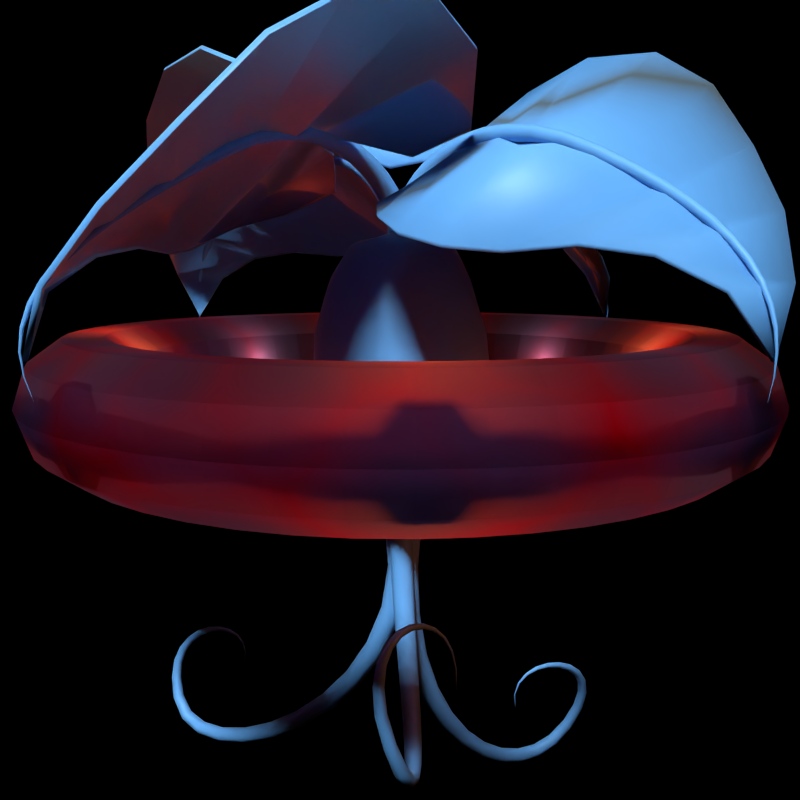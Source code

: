 # Source: xeno-coordination-facility.blend  (saved by Blender 2.75.0; exported with 4.5.12 LTS)
import bpy
from mathutils import Matrix  # noqa: F401  (used for matrix-valued properties, if any)

bpy.ops.wm.read_factory_settings(use_empty=True)
scene = bpy.context.scene
scene.name = 'Scene'

# ---- collections
col_collection_1 = bpy.data.collections.new('Collection 1'); scene.collection.children.link(col_collection_1)
col_collection_2 = bpy.data.collections.new('Collection 2'); scene.collection.children.link(col_collection_2)
col_collection_2.hide_render = True
col_collection_2.hide_viewport = True

# ---- materials (node trees are filled in below, after node groups)
mat_dyson = bpy.data.materials.new('dyson')
mat_dyson.alpha_threshold = 0.0
mat_dyson.roughness = 0.5
mat_material_002 = bpy.data.materials.new('Material.002')
mat_material_002.alpha_threshold = 0.0
mat_material_002.roughness = 0.5
mat_hull = bpy.data.materials.new('hull')
mat_hull.alpha_threshold = 0.0
mat_hull.pass_index = 1
mat_hull.roughness = 0.5

# ---- material node trees
mat_dyson.use_nodes = True; mat_dyson.node_tree.nodes.clear()
_N = mat_dyson.node_tree.nodes; _L = mat_dyson.node_tree.links
n0 = _N.new('ShaderNodeOutputMaterial'); n0.name = 'Material Output'; n0.location = (300, 300)
n1 = _N.new('ShaderNodeBsdfDiffuse'); n1.name = 'Diffuse BSDF'; n1.location = (-89, 295)
n1.inputs[0].default_value = (0.176, 0.4149, 0.8, 1.0)
n2 = _N.new('ShaderNodeMixShader'); n2.name = 'Mix Shader'; n2.location = (106, 303)
n3 = _N.new('ShaderNodeBsdfAnisotropic'); n3.name = 'Glossy BSDF'; n3.location = (-96, 159)
n3.distribution = 'GGX'
n3.inputs[1].default_value = 0.4472
n4 = _N.new('ShaderNodeFresnel'); n4.name = 'Fresnel'; n4.location = (-104, 418)
n4.inputs[0].default_value = 1.45
_L.new(n1.outputs[0], n2.inputs[1])
_L.new(n2.outputs[0], n0.inputs[0])
_L.new(n3.outputs[0], n2.inputs[2])
_L.new(n4.outputs[0], n2.inputs[0])
n0.is_active_output = True
mat_material_002.use_nodes = True; mat_material_002.node_tree.nodes.clear()
_N = mat_material_002.node_tree.nodes; _L = mat_material_002.node_tree.links
n0 = _N.new('ShaderNodeOutputMaterial'); n0.name = 'Material Output'; n0.location = (448, 298)
n1 = _N.new('ShaderNodeBsdfTranslucent'); n1.name = 'Translucent BSDF'; n1.location = (63, 236)
n2 = _N.new('ShaderNodeEmission'); n2.name = 'Emission'; n2.location = (114, 370)
n2.inputs[1].default_value = 0.5
n3 = _N.new('ShaderNodeNewGeometry'); n3.name = 'Geometry'; n3.location = (-468, 323)
n4 = _N.new('ShaderNodeValToRGB'); n4.name = 'ColorRamp'; n4.location = (-237, 342)
while len(n4.color_ramp.elements) > 1: n4.color_ramp.elements.remove(n4.color_ramp.elements[-1])
n4.color_ramp.elements[0].position = 0.45; n4.color_ramp.elements[0].color = (0.0, 0.0, 0.0, 1.0)
_e = n4.color_ramp.elements.new(0.55); _e.color = (1.0, 1.0, 1.0, 1.0)
n5 = _N.new('ShaderNodeMixShader'); n5.name = 'Mix Shader'; n5.location = (244, 222)
n6 = _N.new('ShaderNodeRGB'); n6.name = 'RGB'; n6.location = (-232, 116)
n6.outputs[0].default_value = (0.1522, 0.1195, 0.2205, 1.0)
n7 = _N.new('ShaderNodeTexCoord'); n7.name = 'Texture Coordinate'; n7.location = (-901, 233)
n8 = _N.new('ShaderNodeRGB'); n8.name = 'RGB.001'; n8.location = (-406, 114)
n8.outputs[0].default_value = (0.8, 0.15, 0.1913, 1.0)
n9 = _N.new('ShaderNodeRGB'); n9.name = 'RGB.002'; n9.location = (-677, 59)
n9.outputs[0].default_value = (0.5071, 0.0, 0.02002, 1.0)
n10 = _N.new('ShaderNodeMix'); n10.name = 'Mix'; n10.location = (-481, 213)
n10.data_type = 'RGBA'
n11 = _N.new('ShaderNodeTexVoronoi'); n11.name = 'Voronoi Texture'; n11.location = (-686, 218)
n11.inputs[2].default_value = 3.5
n12 = _N.new('ShaderNodeBsdfTranslucent'); n12.name = 'Translucent BSDF.001'; n12.location = (61, 134)
n13 = _N.new('ShaderNodeMath'); n13.name = 'Math'; n13.location = (0, 0)
n13.operation = 'MULTIPLY'
_L.new(n3.outputs[7], n4.inputs[0])
_L.new(n4.outputs[0], n5.inputs[0])
_L.new(n1.outputs[0], n5.inputs[1])
_L.new(n7.outputs[3], n11.inputs[0])
_L.new(n10.outputs[2], n2.inputs[0])
_L.new(n9.outputs[0], n10.inputs[7])
_L.new(n5.outputs[0], n0.inputs[0])
_L.new(n6.outputs[0], n10.inputs[6])
_L.new(n8.outputs[0], n1.inputs[0])
_L.new(n12.outputs[0], n5.inputs[2])
_L.new(n10.outputs[2], n12.inputs[0])
_L.new(n13.outputs[0], n10.inputs[0])
_L.new(n11.outputs[0], n13.inputs[0])
_L.new(n11.outputs[0], n13.inputs[1])
n0.is_active_output = True
mat_hull.use_nodes = True; mat_hull.node_tree.nodes.clear()
_N = mat_hull.node_tree.nodes; _L = mat_hull.node_tree.links
n0 = _N.new('ShaderNodeBsdfDiffuse'); n0.name = 'Diffuse BSDF'; n0.location = (10, 300)
n0.inputs[0].default_value = (0.6038, 0.6038, 0.6038, 1.0)
n1 = _N.new('ShaderNodeOutputMaterial'); n1.name = 'Material Output'; n1.location = (389, 286)
_L.new(n0.outputs[0], n1.inputs[0])
n1.is_active_output = True

# ---- world
world_world = bpy.data.worlds.new('World'); scene.world = world_world
world_world.color = (0.0, 0.0, 0.0)
world_world.use_sun_shadow = False
world_world.sun_shadow_jitter_overblur = 0.0
world_world.cycles.sampling_method = 'MANUAL'
world_world.cycles.sample_map_resolution = 256

# ---- cameras
cam_camera = bpy.data.cameras.new('Camera')
cam_camera.clip_end = 100.0
cam_camera.lens = 35.0
cam_camera.sensor_width = 32.0
cam_camera.sensor_height = 18.0
cam_camera.ortho_scale = 7.314
cam_camera.dof.focus_distance = 0.0

# ---- lights
light_point_006 = bpy.data.lights.new('Point.006', 'POINT')
light_point_006.color = (1.0, 0.1956, 0.03957)
light_point_006.transmission_factor = 0.0
light_point_006.shadow_buffer_clip_start = 0.5
light_point_006.shadow_soft_size = 0.2
light_point_006.shadow_maximum_resolution = 0.006
light_point_006.use_absolute_resolution = True
light_point_006.cycles.use_multiple_importance_sampling = False
light_point_005 = bpy.data.lights.new('Point.005', 'POINT')
light_point_005.transmission_factor = 0.0
light_point_005.energy = 1.0
light_point_005.shadow_buffer_clip_start = 0.5
light_point_005.shadow_soft_size = 0.025
light_point_005.shadow_maximum_resolution = 0.006
light_point_005.use_absolute_resolution = True
light_point_005.cycles.use_multiple_importance_sampling = False
light_point_004 = bpy.data.lights.new('Point.004', 'POINT')
light_point_004.transmission_factor = 0.0
light_point_004.energy = 1.0
light_point_004.shadow_buffer_clip_start = 0.5
light_point_004.shadow_soft_size = 0.025
light_point_004.shadow_maximum_resolution = 0.006
light_point_004.use_absolute_resolution = True
light_point_004.cycles.use_multiple_importance_sampling = False
light_point_003 = bpy.data.lights.new('Point.003', 'POINT')
light_point_003.transmission_factor = 0.0
light_point_003.energy = 1.0
light_point_003.shadow_buffer_clip_start = 0.5
light_point_003.shadow_soft_size = 0.025
light_point_003.shadow_maximum_resolution = 0.006
light_point_003.use_absolute_resolution = True
light_point_003.cycles.use_multiple_importance_sampling = False
light_point_002 = bpy.data.lights.new('Point.002', 'POINT')
light_point_002.transmission_factor = 0.0
light_point_002.energy = 1.0
light_point_002.shadow_buffer_clip_start = 0.5
light_point_002.shadow_soft_size = 0.025
light_point_002.shadow_maximum_resolution = 0.006
light_point_002.use_absolute_resolution = True
light_point_002.cycles.use_multiple_importance_sampling = False
light_point = bpy.data.lights.new('Point', 'POINT')
light_point.transmission_factor = 0.0
light_point.energy = 1.0
light_point.shadow_buffer_clip_start = 0.5
light_point.shadow_soft_size = 0.025
light_point.shadow_maximum_resolution = 0.006
light_point.use_absolute_resolution = True
light_point.cycles.use_multiple_importance_sampling = False
light_point_001 = bpy.data.lights.new('Point.001', 'POINT')
light_point_001.color = (1.0, 0.1956, 0.03957)
light_point_001.transmission_factor = 0.0
light_point_001.shadow_buffer_clip_start = 0.5
light_point_001.shadow_soft_size = 0.2
light_point_001.shadow_maximum_resolution = 0.006
light_point_001.use_absolute_resolution = True
light_point_001.cycles.use_multiple_importance_sampling = False
light_lamp = bpy.data.lights.new('Lamp', 'SUN')
light_lamp.color = (0.6359, 0.8864, 1.0)
light_lamp.transmission_factor = 0.0
light_lamp.cutoff_distance = 30.0
light_lamp.angle = 0.1993
light_lamp.energy = 5.0
light_lamp.shadow_buffer_clip_start = 1.001
light_lamp.shadow_soft_size = 0.1
light_lamp.shadow_cascade_max_distance = 1000.0
light_lamp.cycles.use_multiple_importance_sampling = False

# ---- meshes
me_plane_003 = bpy.data.meshes.new('Plane.003')
me_plane_003.from_pydata([(-1.0, -1.0, 0.0), (1.0, 0.0, 0.0), (-1.0, 1.0, 0.0), (-1.547, -0.6292, 0.0), (-1.547, 0.6292, 0.0), (-1.275, -0.912, 0.0), (-1.275, 0.912, 0.0), (-0.3333, -0.8007, 0.0), (0.3333, -0.3591, 0.0), (0.3333, 0.3591, 0.0), (-0.3333, 0.8007, 0.0), (-1.0, 0.0, 0.0), (-1.275, 0.07027, 0.0), (-1.275, -0.07027, 0.0), (-1.547, 0.2642, 0.0), (-1.547, -0.2642, 0.0), (-0.6667, 0.9478, 0.0), (-0.6667, -0.9478, 0.0), (0.0, -0.567, 0.0), (0.0, 0.567, 0.0), (0.6667, -0.1667, 0.0), (0.6667, 0.1667, 0.0)], [], [(12, 6, 4, 14), (20, 1, 21), (11, 2, 6, 12), (17, 7, 10, 16), (18, 8, 9, 19), (0, 11, 13, 5), (5, 13, 15, 3), (7, 18, 19, 10), (0, 17, 16, 2, 11), (8, 20, 21, 9)])
me_plane_003.polygons.foreach_set('use_smooth', [True] * 10)
me_plane_003.materials.append(mat_dyson)
me_plane_003.use_remesh_preserve_volume = False
me_plane_003.use_remesh_preserve_attributes = False
me_plane_003.use_mirror_vertex_groups = False
me_plane_003.update()
me_plane_002 = bpy.data.meshes.new('Plane.002')
me_plane_002.from_pydata([(-1.0, -1.0, 0.0), (1.0, 0.0, 0.0), (-1.0, 1.0, 0.0), (-1.547, -0.6292, 0.0), (-1.547, 0.6292, 0.0), (-1.275, -0.912, 0.0), (-1.275, 0.912, 0.0), (-0.3333, -0.8007, 0.0), (0.3333, -0.3591, 0.0), (0.3333, 0.3591, 0.0), (-0.3333, 0.8007, 0.0), (-1.0, 0.0, 0.0), (-1.275, 0.07027, 0.0), (-1.275, -0.07027, 0.0), (-1.547, 0.2642, 0.0), (-1.547, -0.2642, 0.0), (-0.6667, 0.9478, 0.0), (-0.6667, -0.9478, 0.0), (0.0, -0.567, 0.0), (0.0, 0.567, 0.0), (0.6667, -0.1667, 0.0), (0.6667, 0.1667, 0.0)], [], [(12, 6, 4, 14), (20, 1, 21), (11, 2, 6, 12), (17, 7, 10, 16), (18, 8, 9, 19), (0, 11, 13, 5), (5, 13, 15, 3), (7, 18, 19, 10), (0, 17, 16, 2, 11), (8, 20, 21, 9)])
me_plane_002.polygons.foreach_set('use_smooth', [True] * 10)
me_plane_002.materials.append(mat_dyson)
me_plane_002.use_remesh_preserve_volume = False
me_plane_002.use_remesh_preserve_attributes = False
me_plane_002.use_mirror_vertex_groups = False
me_plane_002.update()
me_plane_001 = bpy.data.meshes.new('Plane.001')
me_plane_001.from_pydata([(-1.0, -1.0, 0.0), (1.0, 0.0, 0.0), (-1.0, 1.0, 0.0), (-1.547, -0.6292, 0.0), (-1.547, 0.6292, 0.0), (-1.275, -0.912, 0.0), (-1.275, 0.912, 0.0), (-0.3333, -0.8007, 0.0), (0.3333, -0.3591, 0.0), (0.3333, 0.3591, 0.0), (-0.3333, 0.8007, 0.0), (-1.0, 0.0, 0.0), (-1.275, 0.07027, 0.0), (-1.275, -0.07027, 0.0), (-1.547, 0.2642, 0.0), (-1.547, -0.2642, 0.0), (-0.6667, 0.9478, 0.0), (-0.6667, -0.9478, 0.0), (0.0, -0.567, 0.0), (0.0, 0.567, 0.0), (0.6667, -0.1667, 0.0), (0.6667, 0.1667, 0.0)], [], [(12, 6, 4, 14), (20, 1, 21), (11, 2, 6, 12), (17, 7, 10, 16), (18, 8, 9, 19), (0, 11, 13, 5), (5, 13, 15, 3), (7, 18, 19, 10), (0, 17, 16, 2, 11), (8, 20, 21, 9)])
me_plane_001.polygons.foreach_set('use_smooth', [True] * 10)
me_plane_001.materials.append(mat_dyson)
me_plane_001.use_remesh_preserve_volume = False
me_plane_001.use_remesh_preserve_attributes = False
me_plane_001.use_mirror_vertex_groups = False
me_plane_001.update()
me_plane = bpy.data.meshes.new('Plane')
me_plane.from_pydata([(-1.0, -1.0, 0.0), (1.0, 0.0, 0.0), (-1.0, 1.0, 0.0), (-1.547, -0.6292, 0.0), (-1.547, 0.6292, 0.0), (-1.275, -0.912, 0.0), (-1.275, 0.912, 0.0), (-0.3333, -0.8007, 0.0), (0.3333, -0.3591, 0.0), (0.3333, 0.3591, 0.0), (-0.3333, 0.8007, 0.0), (-1.0, 0.0, 0.0), (-1.275, 0.07027, 0.0), (-1.275, -0.07027, 0.0), (-1.547, 0.2642, 0.0), (-1.547, -0.2642, 0.0), (-0.6667, 0.9478, 0.0), (-0.6667, -0.9478, 0.0), (0.0, -0.567, 0.0), (0.0, 0.567, 0.0), (0.6667, -0.1667, 0.0), (0.6667, 0.1667, 0.0)], [], [(12, 6, 4, 14), (20, 1, 21), (11, 2, 6, 12), (17, 7, 10, 16), (18, 8, 9, 19), (0, 11, 13, 5), (5, 13, 15, 3), (7, 18, 19, 10), (0, 17, 16, 2, 11), (8, 20, 21, 9)])
me_plane.polygons.foreach_set('use_smooth', [True] * 10)
me_plane.materials.append(mat_dyson)
me_plane.use_remesh_preserve_volume = False
me_plane.use_remesh_preserve_attributes = False
me_plane.use_mirror_vertex_groups = False
me_plane.update()
me_cube = bpy.data.meshes.new('Cube')
me_cube.from_pydata([(-0.2265, 0.4078, 0.2724), (0.4172, -0.3079, -0.00217), (0.1007, 0.1008, -0.511), (0.2093, -0.4893, 0.09899), (-0.1026, -0.1034, -0.5301), (-0.0007325, 0.3102, 0.4598), (-0.2254, 0.1101, 0.5332), (-0.1097, 0.2204, 0.5255), (-0.101, 0.4898, 0.2095), (-0.101, 0.5081, -0.101), (0.101, 0.5081, -0.101), (0.101, 0.5081, 0.101), (-0.101, 0.5081, 0.101), (-0.05049, 0.5167, 0.1047), (0.0, 0.5253, -0.1085), (-0.1085, 0.5253, 0.0), (0.0, 0.5253, 0.1085), (0.1085, 0.5253, 0.0), (-0.2956, -0.09341, 0.4424), (-0.4078, 0.2265, 0.2724), (-0.3159, 0.001739, 0.4695), (0.2416, 0.285, 0.4354), (-0.4388, 0.09346, 0.2938), (-0.4609, -0.1185, 0.2507), (-0.2863, -0.1944, 0.4216), (-0.202, 0.2948, 0.4434), (-0.398, -0.09345, 0.3618), (-0.4216, 0.2863, 0.1944), (0.4397, 0.09808, 0.326), (0.4258, 0.2341, 0.2847), (0.2266, 0.4078, 0.2725), (0.1996, -0.2951, 0.4363), (0.4947, 0.1025, 0.2129), (0.3026, 0.2061, 0.4491), (0.4277, 0.2855, 0.197), (0.4392, 0.2917, -0.08942), (0.4658, 0.2433, 0.1048), (-0.09643, 0.09473, -0.5161), (0.4415, 0.3112, 0.02776), (-0.2095, -0.4898, 0.101), (0.4822, 0.207, -0.09884), (0.2848, 0.422, 0.194), (0.2938, 0.4388, -0.09345), (0.2734, 0.4512, 0.09547), (-0.2938, -0.4388, 0.09346), (0.3072, 0.4524, 7.863e-06), (0.2094, 0.4898, 0.101), (0.2095, 0.4898, -0.101), (0.395, 0.09765, 0.3946), (0.09417, 0.3851, 0.3858), (0.4268, -0.2938, 0.08527), (-0.4491, -0.03505, 0.2995), (-0.2265, -0.2724, 0.4078), (-0.4898, -0.101, 0.2095), (-0.5081, -0.1009, -0.1009), (-0.5081, 0.101, 0.101), (-0.5081, -0.101, 0.101), (-0.5081, 0.101, -0.1009), (-0.4393, 0.2931, -0.09249), (-0.4388, 0.2938, 0.09346), (-0.5167, -0.05049, 0.1047), (-0.4643, 0.2516, 0.09722), (-0.5253, 3.161e-12, -0.1085), (-0.5253, 0.1085, 3.011e-10), (-0.5253, -0.1085, 7.51e-11), (-0.5253, 0.0, 0.1085), (-0.4525, 0.3075, 1.28e-07), (-0.4898, 0.101, 0.2095), (-0.4898, 0.2095, 0.101), (-0.4895, 0.2092, -0.1009), (-0.4216, -0.1944, 0.2863), (-0.3882, 0.09474, 0.3906), (-0.2585, -0.3939, 0.2585), (-0.09364, 0.3847, 0.385), (0.08602, -0.09355, -0.5023), (-0.009294, -0.1269, -0.5204), (-0.294, -0.08246, -0.4315), (0.1168, 0.002227, -0.5056), (-0.09766, -0.4062, -0.2974), (-0.1151, -0.002462, -0.543), (-0.1006, -0.3061, -0.4035), (-0.256, -0.2559, -0.3881), (-0.001244, 0.1092, -0.5356), (-0.2911, 0.07536, -0.4276), (-0.06181, 0.2827, -0.4294), (-0.2403, 0.2426, -0.3761), (0.09303, 0.2937, -0.4387), (-0.4353, -0.08157, -0.2903), (-0.389, -0.2575, -0.2576), (-0.4327, 0.07571, -0.2882), (-0.3779, 0.2501, -0.2493), (-0.2579, -0.3924, -0.2579), (0.2535, 0.2537, -0.3892), (-0.1933, 0.44, -0.197), (0.2892, -0.288, -0.2912), (0.3172, -0.3182, 0.3197), (0.3057, 0.3062, -0.3071), (0.3242, 0.3213, 0.3249), (0.1037, 0.103, 0.5163), (-0.1015, -0.1009, 0.5099), (0.1034, -0.1041, 0.5158), (0.09391, -0.4496, 0.3029), (0.3073, 0.1013, 0.4626), (0.1, -0.3075, 0.4613), (0.2963, -0.09522, 0.4446), (-0.09357, -0.2972, 0.4426), (0.4079, -0.2267, 0.2728), (0.2595, -0.3959, 0.2606), (0.2785, -0.235, 0.4234), (0.0001952, -0.1089, 0.5262), (0.1094, 0.0001158, 0.5276), (0.3103, 0.000684, 0.4577), (-0.0005213, -0.4644, 0.3173), (0.0009151, -0.3147, 0.4617), (-0.101, -0.2098, 0.4903), (0.1065, -0.2184, 0.5071), (0.2135, -0.1049, 0.5005), (0.1009, -0.4915, 0.2106), (0.09053, -0.5011, -0.08781), (-0.09846, -0.5071, -0.0984), (-0.101, -0.5082, 0.1011), (0.03785, -0.519, 0.1058), (0.3995, 0.0003425, 0.3993), (0.3713, -0.1877, 0.3722), (0.3655, -0.3651, 0.1862), (0.3573, -0.3795, 0.0336), (0.3549, -0.3405, -0.1173), (0.3368, -0.1164, -0.3347), (0.3503, 0.01032, -0.3494), (0.3463, 0.1417, -0.3482), (0.191, -0.3785, 0.3822), (1.761e-05, -0.4065, 0.4061), (-0.187, -0.3717, 0.3715), (-0.1859, -0.3701, -0.3703), (-0.01922, -0.3537, -0.3529), (0.1066, -0.3267, -0.3271), (-0.3139, -0.3139, -0.3139), (-0.3151, -0.3151, 0.3151), (-0.2942, 0.2972, -0.2989), (0.1181, -0.5189, 0.02693), (-0.002431, -0.5099, -0.1048), (-0.1085, -0.5253, 6.105e-07), (-0.2113, -0.1009, 0.4945), (0.22, 0.1076, 0.5106), (0.4389, -0.09346, 0.2938), (0.4555, 0.0006498, 0.3093), (0.4885, -0.09905, 0.2084), (0.5008, 0.1044, -0.09408), (0.5025, -0.09185, -0.09338), (0.5072, -0.06754, 0.1032), (0.5049, 0.101, 0.1025), (0.0, 0.4525, 0.3075), (0.5101, 0.00196, -0.1057), (0.5174, 0.107, -3.315e-05), (0.1058, 0.2146, 0.5034), (0.5153, -0.09862, 0.000533), (-0.09421, -0.4371, 0.326), (0.2841, -0.4409, 0.09747), (-0.1014, -0.4936, 0.2118), (-0.1135, 0.1107, 0.5542), (-0.1149, 0.002336, 0.5471), (-0.00158, 0.111, 0.5369), (0.09346, 0.4388, 0.2938), (0.09677, 0.2975, 0.4473), (-0.09767, 0.3017, 0.4586), (-0.09346, 0.4388, 0.2938), (-0.3118, 0.1011, 0.4774), (-0.2855, 0.2357, 0.4364), (-0.3153, 0.3153, 0.3154), (0.5259, 0.004245, -0.007067), (0.5038, 0.0009374, 0.218), (0.4739, -0.2056, -0.002398), (0.446, 0.00605, -0.2193), (0.4968, 0.2087, -0.00309), (0.478, 0.2025, 0.2056), (0.4685, -0.2006, 0.1962), (0.4359, -0.19, -0.1938), (0.4334, 0.2046, -0.1961), (-0.0004208, -0.5422, -0.0004241), (-0.0003853, -0.5115, 0.22), (-0.217, -0.507, 0.0), (-0.009421, -0.4423, -0.2245), (0.2194, -0.4971, -0.00367), (0.2019, -0.4728, 0.2021), (-0.202, -0.4729, 0.2021), (-0.2019, -0.4709, -0.2019), (0.1854, -0.4177, -0.1893), (-0.002068, -0.001161, -0.5589), (-0.2251, -0.001508, -0.5037), (-0.0001343, 0.2172, -0.508), (0.232, 0.006946, -0.4453), (-0.01527, -0.2442, -0.4441), (-0.1989, -0.1996, -0.4686), (-0.1867, 0.1882, -0.4546), (0.2013, 0.2012, -0.4713), (0.1708, -0.1795, -0.4251), (-0.0003568, 0.0002294, 0.5454), (0.2197, 0.0005307, 0.5128), (-0.001376, 0.2206, 0.5186), (-0.2261, 0.00271, 0.5307), (0.0007541, -0.2192, 0.5109), (0.2078, -0.2105, 0.4891), (0.2127, 0.2103, 0.4933), (-0.2141, 0.2121, 0.5078), (-0.202, -0.202, 0.4727), (-0.3698, -0.3699, -0.1842), (-0.3979, -0.398, 2.181e-05), (-0.3706, -0.3706, 0.1869), (-0.3706, -0.1869, 0.3706), (-0.3992, 0.0001809, 0.3999), (-0.3742, 0.1887, 0.3767), (-0.3706, 0.3706, 0.1869), (-0.3976, 0.3972, 1.857e-05), (-0.3539, 0.3642, -0.1597), (-0.3584, 0.1514, -0.3593), (-0.3975, -6.989e-05, -0.3975), (-0.3635, -0.1631, -0.3637), (-0.1873, 0.3713, 0.3719), (-3.259e-05, 0.3981, 0.3982), (0.1888, 0.3724, 0.374), (0.3699, 0.3666, 0.1842), (0.3948, 0.3969, -0.0005856), (0.3671, 0.3676, -0.1806), (0.186, 0.3704, -0.3704), (0.001465, 0.3933, -0.3934), (-0.1236, 0.3483, -0.3518), (0.3858, 0.1949, 0.3874), (-0.507, -3.172e-10, -0.217), (-0.5066, -0.2171, 4.887e-07), (-0.4727, -0.202, 0.202), (-0.4727, 0.202, 0.202), (-0.4617, 0.2031, -0.1997), (-0.4642, -0.2012, -0.2012), (0.0, 0.5436, 0.0), (0.0, 0.507, 0.217), (0.217, 0.507, 0.0), (0.0, 0.507, -0.217), (-0.217, 0.507, 2.08e-08), (-0.202, 0.4727, 0.202), (0.2019, 0.4726, 0.2019), (0.202, 0.4726, -0.2019), (-0.507, 0.217, 4.599e-06), (-0.507, 0.0, 0.217), (-0.5436, 0.0, 0.0)], [], [(5, 218, 164), (137, 52, 24), (13, 233, 12), (13, 8, 234), (14, 233, 10), (14, 236, 9), (15, 237, 12), (15, 233, 9), (16, 233, 13), (16, 234, 11), (17, 233, 11), (17, 235, 10), (184, 72, 207), (209, 20, 166), (19, 168, 211), (24, 208, 137), (20, 209, 18), (20, 199, 166), (142, 199, 18), (142, 204, 99), (21, 97, 219), (226, 33, 102), (210, 19, 22), (208, 24, 18), (23, 229, 70), (51, 23, 70), (203, 167, 166), (24, 204, 18), (25, 217, 167), (25, 203, 164), (208, 70, 137), (19, 230, 22), (238, 0, 165), (27, 230, 19), (202, 21, 163), (49, 219, 162), (29, 97, 226), (188, 76, 215), (30, 97, 220), (48, 226, 102), (145, 28, 122), (201, 108, 104), (32, 174, 28), (32, 170, 150), (33, 226, 21), (33, 202, 102), (34, 220, 29), (173, 38, 36), (35, 222, 221), (177, 40, 147), (36, 220, 34), (221, 38, 35), (36, 174, 150), (188, 79, 4), (46, 239, 43), (38, 173, 35), (39, 184, 44), (36, 38, 220), (40, 177, 35), (40, 173, 147), (41, 239, 30), (235, 45, 42), (42, 222, 240), (184, 39, 120), (44, 207, 206), (43, 220, 221), (41, 43, 239), (239, 46, 11), (45, 235, 43), (45, 221, 42), (170, 149, 150), (46, 235, 11), (47, 235, 42), (47, 240, 10), (174, 29, 28), (48, 122, 28), (219, 30, 162), (49, 218, 163), (171, 1, 126), (106, 175, 144), (51, 208, 26), (229, 56, 228), (52, 204, 24), (52, 137, 132), (52, 132, 105), (241, 61, 59), (54, 232, 228), (243, 63, 57), (231, 69, 58), (212, 66, 59), (56, 229, 53), (228, 64, 54), (57, 231, 227), (241, 63, 55), (58, 213, 231), (242, 67, 55), (27, 61, 230), (59, 211, 212), (60, 243, 56), (60, 53, 242), (61, 27, 59), (230, 68, 55), (62, 243, 57), (62, 227, 54), (63, 241, 57), (63, 243, 55), (64, 228, 56), (64, 243, 54), (65, 243, 60), (65, 242, 55), (66, 241, 59), (66, 212, 58), (67, 230, 55), (67, 242, 22), (68, 230, 61), (68, 241, 55), (69, 241, 58), (69, 231, 57), (70, 208, 51), (70, 229, 137), (71, 210, 22), (71, 209, 166), (209, 26, 18), (51, 209, 22), (73, 218, 165), (73, 217, 164), (74, 195, 191), (190, 77, 2), (75, 187, 74), (75, 191, 4), (76, 216, 215), (76, 188, 192), (77, 190, 74), (77, 187, 2), (78, 133, 134), (78, 181, 185), (79, 188, 37), (79, 187, 4), (80, 133, 192), (80, 191, 134), (81, 136, 216), (81, 192, 133), (82, 187, 37), (82, 189, 2), (83, 214, 193), (83, 188, 215), (84, 225, 224), (84, 189, 193), (85, 138, 225), (85, 193, 214), (86, 223, 194), (86, 189, 224), (87, 216, 232), (87, 227, 215), (88, 136, 205), (88, 232, 216), (89, 214, 215), (89, 227, 231), (90, 138, 214), (90, 231, 213), (91, 136, 133), (91, 185, 205), (92, 96, 129), (92, 194, 223), (243, 65, 55), (21, 219, 163), (23, 51, 53), (199, 20, 18), (241, 69, 57), (231, 90, 214), (211, 59, 27), (185, 91, 133), (243, 64, 56), (232, 88, 205), (227, 89, 215), (8, 13, 12), (204, 142, 18), (233, 16, 11), (235, 47, 10), (218, 151, 165), (122, 48, 102), (233, 17, 10), (220, 43, 41), (233, 14, 9), (149, 169, 150), (226, 48, 28), (36, 34, 174), (221, 45, 43), (3, 182, 157), (125, 1, 50), (183, 3, 157), (38, 221, 220), (121, 117, 179), (201, 31, 108), (72, 184, 132), (180, 39, 44), (182, 3, 139), (187, 79, 37), (194, 92, 129), (187, 82, 2), (187, 77, 74), (192, 81, 216), (189, 82, 37), (187, 75, 4), (193, 85, 225), (189, 84, 224), (189, 86, 194), (191, 80, 192), (227, 87, 232), (191, 75, 74), (241, 68, 61), (242, 51, 22), (211, 27, 19), (227, 62, 57), (0, 217, 165), (242, 65, 60), (167, 210, 166), (209, 71, 22), (230, 67, 22), (53, 60, 56), (210, 71, 166), (168, 19, 210), (229, 23, 53), (214, 89, 231), (213, 58, 212), (138, 90, 213), (232, 54, 227), (216, 87, 215), (136, 88, 216), (234, 16, 13), (241, 66, 58), (239, 11, 234), (235, 46, 43), (108, 123, 104), (97, 30, 219), (29, 226, 28), (222, 42, 221), (93, 9, 236), (173, 40, 35), (37, 193, 189), (97, 29, 220), (124, 50, 175), (222, 35, 177), (207, 44, 184), (137, 72, 132), (133, 78, 185), (136, 91, 205), (192, 4, 191), (216, 76, 192), (133, 80, 134), (136, 81, 133), (193, 37, 188), (225, 84, 193), (214, 83, 215), (138, 85, 214), (194, 2, 189), (223, 86, 224), (96, 92, 223), (195, 74, 190), (31, 201, 103), (174, 32, 150), (219, 49, 163), (97, 21, 226), (234, 8, 165), (203, 25, 167), (72, 137, 207), (170, 28, 145), (173, 36, 150), (204, 52, 105), (242, 53, 51), (199, 6, 166), (188, 83, 193), (174, 34, 29), (50, 124, 125), (51, 26, 209), (130, 31, 103), (1, 171, 50), (3, 183, 139), (121, 179, 120), (1, 125, 126), (2, 194, 190), (50, 171, 175), (121, 139, 183), (123, 106, 144), (170, 32, 28), (30, 239, 162), (220, 41, 30), (181, 78, 134), (202, 33, 21), (146, 149, 170), (39, 180, 120), (178, 121, 120), (4, 192, 188), (180, 44, 206), (203, 7, 164), (31, 130, 108), (198, 154, 163), (218, 49, 162), (217, 73, 165), (218, 73, 164), (26, 208, 18), (217, 25, 164), (243, 62, 54), (5, 198, 163), (151, 234, 165), (151, 218, 162), (154, 202, 163), (154, 198, 98), (6, 203, 166), (6, 199, 159), (7, 198, 164), (7, 203, 159), (8, 238, 165), (236, 14, 10), (9, 93, 237), (233, 15, 12), (10, 240, 236), (199, 142, 99), (240, 47, 42), (235, 17, 11), (12, 238, 8), (237, 15, 9), (197, 110, 100), (196, 160, 99), (122, 111, 104), (201, 115, 103), (196, 161, 159), (131, 113, 105), (179, 117, 101), (178, 141, 119), (178, 140, 118), (153, 169, 147), (202, 154, 98), (131, 112, 101), (167, 168, 210), (200, 114, 105), (155, 169, 149), (156, 132, 184), (198, 7, 159), (199, 160, 159), (234, 151, 162), (155, 171, 148), (110, 196, 100), (110, 197, 98), (111, 197, 104), (111, 122, 102), (112, 179, 101), (112, 156, 179), (113, 200, 105), (113, 131, 103), (114, 204, 105), (114, 200, 99), (115, 200, 103), (115, 201, 100), (116, 201, 104), (116, 197, 100), (117, 183, 101), (168, 0, 211), (178, 139, 121), (118, 186, 182), (180, 141, 120), (119, 185, 181), (156, 112, 131), (179, 158, 120), (202, 143, 102), (121, 183, 117), (175, 146, 144), (182, 139, 118), (184, 158, 156), (171, 155, 149), (157, 182, 125), (123, 144, 122), (176, 148, 171), (177, 147, 172), (218, 5, 163), (181, 140, 119), (124, 157, 125), (158, 179, 156), (139, 178, 118), (157, 124, 183), (140, 178, 119), (185, 119, 180), (140, 181, 118), (141, 178, 120), (186, 118, 181), (141, 180, 119), (158, 184, 120), (0, 238, 211), (143, 197, 102), (143, 202, 98), (198, 161, 98), (160, 196, 159), (145, 122, 144), (160, 199, 99), (146, 170, 144), (169, 155, 148), (161, 198, 159), (197, 116, 104), (169, 153, 150), (198, 5, 164), (172, 152, 148), (148, 176, 172), (132, 156, 131), (161, 196, 98), (149, 175, 171), (238, 12, 237), (173, 153, 147), (168, 167, 217), (0, 168, 217), (203, 6, 159), (152, 169, 148), (170, 145, 144), (175, 149, 146), (152, 172, 147), (169, 152, 147), (234, 162, 239), (153, 173, 150), (182, 186, 126), (201, 116, 100), (105, 132, 131), (204, 114, 99), (190, 194, 129), (128, 190, 129), (106, 95, 124), (125, 182, 126), (191, 195, 135), (134, 191, 135), (224, 236, 223), (176, 171, 126), (223, 240, 96), (200, 109, 99), (101, 130, 131), (127, 176, 94), (181, 134, 135), (186, 135, 94), (212, 237, 213), (93, 236, 225), (213, 93, 138), (206, 228, 205), (126, 186, 94), (104, 123, 122), (195, 190, 127), (135, 195, 94), (190, 128, 127), (195, 127, 94), (177, 172, 129), (130, 103, 131), (95, 108, 130), (200, 113, 103), (197, 111, 102), (196, 109, 100), (222, 177, 96), (200, 115, 100), (107, 95, 130), (238, 237, 211), (107, 183, 124), (185, 180, 205), (108, 95, 123), (196, 110, 98), (183, 107, 130), (175, 106, 124), (130, 101, 183), (109, 200, 100), (109, 196, 99), (186, 181, 135), (197, 143, 98), (229, 228, 207), (95, 106, 123), (95, 107, 124), (128, 172, 127), (228, 206, 207), (240, 222, 96), (176, 126, 94), (237, 93, 213), (236, 224, 225), (237, 212, 211), (93, 225, 138), (180, 206, 205), (229, 207, 137), (172, 128, 129), (172, 176, 127), (177, 129, 96), (236, 240, 223), (228, 232, 205)])
me_cube.polygons.foreach_set('use_smooth', [True] * 484)
me_cube.materials.append(mat_dyson)
me_cube.use_remesh_preserve_volume = False
me_cube.use_remesh_preserve_attributes = False
me_cube.use_mirror_vertex_groups = False
me_cube.update()
me_cylinder_002 = bpy.data.meshes.new('Cylinder.002')
me_cylinder_002.from_pydata([(-0.8008, -0.4048, -0.02236), (-0.8008, -0.4048, 0.02236), (-0.8518, -0.2165, -0.05), (-0.8518, -0.2165, 0.05), (-0.8791, 1.184e-06, -0.05), (-0.8791, 1.184e-06, 0.05), (-0.8518, 0.2165, -0.05), (-0.8518, 0.2165, 0.05), (-0.8008, 0.4048, -0.02236), (-0.8008, 0.4048, 0.02236), (-0.8063, -0.5388, -0.0275), (-0.8063, -0.5388, 0.0275), (-0.8758, -0.4296, -0.0275), (-0.8758, -0.4296, 0.0275), (-0.9653, -0.2205, -0.0275), (-0.9653, -0.2205, 0.0275), (-1.0, 9.673e-07, -0.0275), (-1.0, 9.639e-07, 0.0275), (-0.9653, 0.2205, -0.0275), (-0.9653, 0.2205, 0.0275), (-0.8758, 0.4296, -0.0275), (-0.8758, 0.4296, 0.0275), (-0.8063, 0.5388, -0.0275), (-0.8063, 0.5388, 0.0275), (-0.7812, -0.522, -0.03875), (-0.7812, -0.522, 0.03875), (-0.8383, -0.4172, -0.03875), (-0.8383, -0.4172, 0.03875), (-0.9361, -0.2185, -0.0775), (-0.9361, -0.2185, 0.0775), (-0.9671, 1.071e-06, -0.0775), (-0.9671, 1.075e-06, 0.0775), (-0.9361, 0.2185, -0.0775), (-0.9361, 0.2185, 0.0775), (-0.8383, 0.4172, -0.03875), (-0.8383, 0.4172, 0.03875), (-0.7812, 0.522, -0.03875), (-0.7812, 0.522, 0.03875), (-0.9926, -0.1102, -0.0275), (-0.9926, -0.1102, 0.0275), (-0.9926, 0.1102, -0.0275), (-0.9926, 0.1102, 0.0275), (-0.8755, -0.1083, -0.05), (-0.8755, -0.1083, 0.05), (-0.8755, 0.1083, -0.05), (-0.8755, 0.1083, 0.05), (-0.9616, 0.1093, 0.0775), (-0.9616, 0.1093, -0.0775), (-0.9616, -0.1093, 0.0775), (-0.9616, -0.1093, -0.0775), (-0.9231, 1.128e-06, -0.06375), (-0.9231, 1.13e-06, 0.06375), (-0.9185, -0.1088, -0.06375), (-0.9185, -0.1088, 0.06375), (-0.9185, 0.1088, -0.06375), (-0.9185, 0.1088, 0.06375), (-0.9451, 1.071e-06, 0.1412), (-0.94, -0.0545, -0.1413), (-0.94, -0.0545, 0.1412), (-0.94, 0.0545, -0.1412), (-0.94, 0.0545, 0.1413), (-0.9451, 1.054e-06, -0.1412)], [], [(10, 11, 13, 12), (12, 13, 15, 14), (38, 39, 17, 16), (40, 41, 19, 18), (18, 19, 21, 20), (20, 21, 23, 22), (26, 24, 10, 12), (25, 27, 13, 11), (28, 26, 12, 14), (27, 29, 15, 13), (49, 28, 14, 38), (48, 31, 17, 39), (47, 30, 16, 40), (46, 33, 19, 41), (34, 32, 18, 20), (33, 35, 21, 19), (36, 34, 20, 22), (35, 37, 23, 21), (0, 1, 3, 2), (42, 43, 5, 4), (44, 45, 7, 6), (6, 7, 9, 8), (22, 23, 37, 36), (10, 24, 25, 11), (34, 35, 9, 8), (34, 36, 37, 35), (7, 9, 35, 33), (8, 6, 32, 34), (55, 33, 46), (59, 61, 30, 47), (58, 56, 31, 48), (52, 28, 49), (1, 3, 29, 27), (2, 0, 26, 28), (27, 25, 24, 26), (26, 0, 1, 27), (61, 57, 49, 30), (53, 58, 48), (54, 59, 47), (56, 60, 46, 31), (4, 5, 45, 44), (2, 3, 43, 42), (31, 46, 41, 17), (32, 47, 40, 18), (29, 48, 39, 15), (30, 49, 38, 16), (16, 17, 41, 40), (14, 15, 39, 38), (5, 45, 55, 51), (4, 42, 52, 50), (43, 5, 51, 53), (44, 4, 50, 54), (6, 44, 54, 32), (42, 2, 28, 52), (3, 43, 53, 29), (45, 7, 33, 55), (51, 55, 60, 56), (50, 52, 57, 61), (53, 51, 56, 58), (54, 50, 61, 59), (29, 53, 48), (60, 55, 46), (32, 54, 47), (57, 52, 49)])
me_cylinder_002.materials.append(mat_hull)
me_cylinder_002.use_remesh_preserve_volume = False
me_cylinder_002.use_remesh_preserve_attributes = False
me_cylinder_002.use_mirror_vertex_groups = False
me_cylinder_002.update()

# ---- curves / text
cu_beziercurve_007 = bpy.data.curves.new('BezierCurve.007', 'CURVE')
cu_beziercurve_007.dimensions = '3D'
_sp = cu_beziercurve_007.splines.new('BEZIER'); _sp.bezier_points.add(2)
_sp.bezier_points.foreach_set('co', [0.01993, 0.03586, -0.3481, 1.156, 0.7614, -2.189, 0.7293, 0.3518, -1.854])
_sp.bezier_points.foreach_set('handle_left', [0.2215, 0.2068, 1.187, 0.7827, 0.7938, -2.809, 0.624, 0.2529, -1.371])
_sp.bezier_points.foreach_set('handle_right', [-0.1816, -0.1351, -1.883, 1.53, 0.729, -1.568, 0.8346, 0.4507, -2.337])
for _p, _l, _r in zip(_sp.bezier_points, ['ALIGNED', 'ALIGNED', 'ALIGNED'], ['ALIGNED', 'ALIGNED', 'ALIGNED']): _p.handle_left_type = _l; _p.handle_right_type = _r
_sp.order_u = 0
_sp.order_v = 0
cu_beziercurve_007.materials.append(mat_dyson)
cu_beziercurve_007.use_path_clamp = True
cu_beziercurve_007.bevel_mode = 'OBJECT'
cu_beziercurve_007.bevel_resolution = 2
cu_beziercurve_007.fill_mode = 'HALF'
cu_beziercurve_006 = bpy.data.curves.new('BezierCurve.006', 'CURVE')
cu_beziercurve_006.dimensions = '3D'
_sp = cu_beziercurve_006.splines.new('BEZIER'); _sp.bezier_points.add(2)
_sp.bezier_points.foreach_set('co', [-0.00663, 0.0, 0.412, 1.263, -0.1096, 0.8189, 2.177, -0.3402, -0.2993])
_sp.bezier_points.foreach_set('handle_left', [-0.07507, -0.009699, -0.2917, 0.5237, -0.09467, 1.175, 2.312, -0.4798, 0.1613])
_sp.bezier_points.foreach_set('handle_right', [0.02759, 0.004849, 0.7638, 2.003, -0.1245, 0.4625, 1.906, -0.06088, -1.221])
for _p, _l, _r in zip(_sp.bezier_points, ['ALIGNED', 'ALIGNED', 'ALIGNED'], ['ALIGNED', 'ALIGNED', 'ALIGNED']): _p.handle_left_type = _l; _p.handle_right_type = _r
_sp.bezier_points.foreach_set('tilt', [0.0, 0.4014, 0.0])
_sp.order_u = 0
_sp.order_v = 0
cu_beziercurve_006.materials.append(mat_dyson)
cu_beziercurve_006.use_path = True
cu_beziercurve_006.use_path_clamp = True
cu_beziercurve_006.bevel_mode = 'OBJECT'
cu_beziercurve_006.bevel_resolution = 0
cu_beziercurve_006.fill_mode = 'HALF'
cu_beziercurve_005 = bpy.data.curves.new('BezierCurve.005', 'CURVE')
cu_beziercurve_005.dimensions = '3D'
_sp = cu_beziercurve_005.splines.new('BEZIER'); _sp.bezier_points.add(2)
_sp.bezier_points.foreach_set('co', [-0.00663, 0.0, 0.412, 1.263, -0.1096, 0.8189, 2.177, -0.3402, -0.2993])
_sp.bezier_points.foreach_set('handle_left', [-0.07507, -0.009699, -0.2917, 0.5237, -0.09467, 1.175, 2.312, -0.4798, 0.1613])
_sp.bezier_points.foreach_set('handle_right', [0.02759, 0.004849, 0.7638, 2.003, -0.1245, 0.4625, 1.906, -0.06088, -1.221])
for _p, _l, _r in zip(_sp.bezier_points, ['ALIGNED', 'ALIGNED', 'ALIGNED'], ['ALIGNED', 'ALIGNED', 'ALIGNED']): _p.handle_left_type = _l; _p.handle_right_type = _r
_sp.bezier_points.foreach_set('tilt', [0.0, 0.4014, 0.0])
_sp.order_u = 0
_sp.order_v = 0
cu_beziercurve_005.materials.append(mat_dyson)
cu_beziercurve_005.use_path = True
cu_beziercurve_005.use_path_clamp = True
cu_beziercurve_005.bevel_mode = 'OBJECT'
cu_beziercurve_005.bevel_resolution = 0
cu_beziercurve_005.fill_mode = 'HALF'
cu_beziercurve_001 = bpy.data.curves.new('BezierCurve.001', 'CURVE')
cu_beziercurve_001.dimensions = '3D'
_sp = cu_beziercurve_001.splines.new('BEZIER'); _sp.bezier_points.add(2)
_sp.bezier_points.foreach_set('co', [-0.00663, 0.0, 0.412, 1.263, -0.1096, 0.8189, 2.177, -0.3402, -0.2993])
_sp.bezier_points.foreach_set('handle_left', [-0.07507, -0.009699, -0.2917, 0.5237, -0.09467, 1.175, 2.312, -0.4798, 0.1613])
_sp.bezier_points.foreach_set('handle_right', [0.02759, 0.004849, 0.7638, 2.003, -0.1245, 0.4625, 1.906, -0.06088, -1.221])
for _p, _l, _r in zip(_sp.bezier_points, ['ALIGNED', 'ALIGNED', 'ALIGNED'], ['ALIGNED', 'ALIGNED', 'ALIGNED']): _p.handle_left_type = _l; _p.handle_right_type = _r
_sp.bezier_points.foreach_set('tilt', [0.0, 0.4014, 0.0])
_sp.order_u = 0
_sp.order_v = 0
cu_beziercurve_001.materials.append(mat_dyson)
cu_beziercurve_001.use_path = True
cu_beziercurve_001.use_path_clamp = True
cu_beziercurve_001.bevel_mode = 'OBJECT'
cu_beziercurve_001.bevel_resolution = 0
cu_beziercurve_001.fill_mode = 'HALF'
cu_beziercurve_004 = bpy.data.curves.new('BezierCurve.004', 'CURVE')
cu_beziercurve_004.dimensions = '3D'
_sp = cu_beziercurve_004.splines.new('BEZIER'); _sp.bezier_points.add(2)
_sp.bezier_points.foreach_set('co', [-0.00663, 0.0, 0.412, 1.263, -0.1096, 0.8189, 2.177, -0.3402, -0.2993])
_sp.bezier_points.foreach_set('handle_left', [-0.07507, -0.009699, -0.2917, 0.5237, -0.09467, 1.175, 2.312, -0.4798, 0.1613])
_sp.bezier_points.foreach_set('handle_right', [0.02759, 0.004849, 0.7638, 2.003, -0.1245, 0.4625, 1.906, -0.06088, -1.221])
for _p, _l, _r in zip(_sp.bezier_points, ['ALIGNED', 'ALIGNED', 'ALIGNED'], ['ALIGNED', 'ALIGNED', 'ALIGNED']): _p.handle_left_type = _l; _p.handle_right_type = _r
_sp.bezier_points.foreach_set('tilt', [0.0, 0.4014, 0.0])
_sp.order_u = 0
_sp.order_v = 0
cu_beziercurve_004.materials.append(mat_dyson)
cu_beziercurve_004.use_path = True
cu_beziercurve_004.use_path_clamp = True
cu_beziercurve_004.bevel_mode = 'OBJECT'
cu_beziercurve_004.bevel_resolution = 0
cu_beziercurve_004.fill_mode = 'HALF'
cu_beziercurve_003 = bpy.data.curves.new('BezierCurve.003', 'CURVE')
cu_beziercurve_003.dimensions = '3D'
_sp = cu_beziercurve_003.splines.new('BEZIER'); _sp.bezier_points.add(2)
_sp.bezier_points.foreach_set('co', [0.01929, -0.007694, -0.4038, 1.673, 0.7748, -2.04, 1.301, 0.418, -1.748])
_sp.bezier_points.foreach_set('handle_left', [0.1949, 0.1413, 0.9332, 1.347, 0.803, -2.581, 1.209, 0.3318, -1.328])
_sp.bezier_points.foreach_set('handle_right', [-0.1563, -0.1566, -1.741, 1.999, 0.7466, -1.499, 1.393, 0.5042, -2.169])
for _p, _l, _r in zip(_sp.bezier_points, ['ALIGNED', 'ALIGNED', 'ALIGNED'], ['ALIGNED', 'ALIGNED', 'ALIGNED']): _p.handle_left_type = _l; _p.handle_right_type = _r
_sp.order_u = 0
_sp.order_v = 0
cu_beziercurve_003.materials.append(mat_dyson)
cu_beziercurve_003.use_path_clamp = True
cu_beziercurve_003.bevel_mode = 'OBJECT'
cu_beziercurve_003.bevel_resolution = 2
cu_beziercurve_003.fill_mode = 'HALF'
cu_beziercircle = bpy.data.curves.new('BezierCircle', 'CURVE')
cu_beziercircle.dimensions = '3D'
_sp = cu_beziercircle.splines.new('BEZIER'); _sp.bezier_points.add(3)
_sp.bezier_points.foreach_set('co', [-1.0, 0.0, 0.0, 0.0, 1.0, 0.0, 1.0, 0.0, 0.0, 0.0, -1.0, 0.0])
_sp.bezier_points.foreach_set('handle_left', [-1.0, -0.5521, 0.0, -0.5521, 1.0, 0.0, 1.0, 0.5521, 0.0, 0.5521, -1.0, 0.0])
_sp.bezier_points.foreach_set('handle_right', [-1.0, 0.5521, 0.0, 0.5521, 1.0, 0.0, 1.0, -0.5521, 0.0, -0.5521, -1.0, 0.0])
for _p, _l, _r in zip(_sp.bezier_points, ['AUTO', 'AUTO', 'AUTO', 'AUTO'], ['AUTO', 'AUTO', 'AUTO', 'AUTO']): _p.handle_left_type = _l; _p.handle_right_type = _r
_sp.order_u = 0
_sp.order_v = 0
_sp.use_cyclic_u = True
_sp.use_smooth = False
cu_beziercircle.materials.append(mat_material_002)
cu_beziercircle.use_path = True
cu_beziercircle.use_path_clamp = True
cu_beziercircle.bevel_resolution = 3
cu_beziercircle.bevel_depth = 0.2
cu_beziercircle.fill_mode = 'FULL'
cu_beziercurve = bpy.data.curves.new('BezierCurve', 'CURVE')
cu_beziercurve.dimensions = '3D'
_sp = cu_beziercurve.splines.new('BEZIER'); _sp.bezier_points.add(2)
_sp.bezier_points.foreach_set('co', [0.0, 0.0, -0.2198, 0.7741, 0.4941, -1.369, 0.2683, 0.5873, -1.24])
_sp.bezier_points.foreach_set('handle_left', [0.1373, 0.1164, 0.8255, 0.4124, 0.5578, -2.281, -0.0156, 0.4633, -0.7643])
_sp.bezier_points.foreach_set('handle_right', [-0.1373, -0.1164, -1.265, 1.136, 0.4305, -0.4562, 0.5523, 0.7113, -1.715])
for _p, _l, _r in zip(_sp.bezier_points, ['ALIGNED', 'ALIGNED', 'ALIGNED'], ['ALIGNED', 'ALIGNED', 'ALIGNED']): _p.handle_left_type = _l; _p.handle_right_type = _r
_sp.order_u = 0
_sp.order_v = 0
cu_beziercurve.materials.append(mat_dyson)
cu_beziercurve.use_path_clamp = True
cu_beziercurve.bevel_mode = 'OBJECT'
cu_beziercurve.bevel_resolution = 2
cu_beziercurve.fill_mode = 'HALF'
cu_beziercircle_002 = bpy.data.curves.new('BezierCircle.002', 'CURVE')
cu_beziercircle_002.dimensions = '3D'
_sp = cu_beziercircle_002.splines.new('BEZIER'); _sp.bezier_points.add(3)
_sp.bezier_points.foreach_set('co', [-0.075, 0.0, 0.0, 0.0, 0.075, 0.0, 0.075, 0.0, 0.0, 0.0, -0.075, 0.0])
_sp.bezier_points.foreach_set('handle_left', [-0.075, -0.04141, 0.0, -0.04141, 0.075, 0.0, 0.075, 0.04141, 0.0, 0.04141, -0.075, 0.0])
_sp.bezier_points.foreach_set('handle_right', [-0.075, 0.04141, 0.0, 0.04141, 0.075, 0.0, 0.075, -0.04141, 0.0, -0.04141, -0.075, 0.0])
for _p, _l, _r in zip(_sp.bezier_points, ['AUTO', 'AUTO', 'AUTO', 'AUTO'], ['AUTO', 'AUTO', 'AUTO', 'AUTO']): _p.handle_left_type = _l; _p.handle_right_type = _r
_sp.order_u = 0
_sp.order_v = 0
_sp.use_cyclic_u = True
cu_beziercircle_002.use_path = True
cu_beziercircle_002.use_path_clamp = True
cu_beziercircle_002.bevel_resolution = 0
cu_beziercircle_002.fill_mode = 'HALF'
cu_beziercurve_002 = bpy.data.curves.new('BezierCurve.002', 'CURVE')
cu_beziercurve_002.dimensions = '3D'
_sp = cu_beziercurve_002.splines.new('BEZIER'); _sp.bezier_points.add(1)
_sp.bezier_points.foreach_set('co', [0.0, 1.0, 0.1736, 1.0, 0.0, -0.1736])
_sp.bezier_points.foreach_set('handle_left', [-0.3333, 1.333, 0.2894, 0.6667, 0.3333, -0.05788])
_sp.bezier_points.foreach_set('handle_right', [0.3333, 0.6667, 0.05788, 1.333, -0.3333, -0.2894])
for _p, _l, _r in zip(_sp.bezier_points, ['VECTOR', 'VECTOR'], ['VECTOR', 'VECTOR']): _p.handle_left_type = _l; _p.handle_right_type = _r
_sp.order_u = 0
_sp.order_v = 0
cu_beziercurve_002.use_path = True
cu_beziercurve_002.use_path_clamp = True
cu_beziercurve_002.bevel_resolution = 0
cu_beziercurve_002.fill_mode = 'HALF'

# ---- objects
ob_point_008 = bpy.data.objects.new('Point.008', light_point_006)
ob_point_006 = bpy.data.objects.new('Point.006', light_point_006)
ob_point_005 = bpy.data.objects.new('Point.005', light_point_006)
ob_point_004 = bpy.data.objects.new('Point.004', light_point_006)
ob_point_003 = bpy.data.objects.new('Point.003', light_point_005)
ob_point_002 = bpy.data.objects.new('Point.002', light_point_004)
ob_point_001 = bpy.data.objects.new('Point.001', light_point_003)
ob_point_000 = bpy.data.objects.new('Point.000', light_point_002)
ob_beziercurve_002 = bpy.data.objects.new('BezierCurve.002', cu_beziercurve_007)
ob_leaf1_003 = bpy.data.objects.new('leaf1.003', cu_beziercurve_006)
ob_plane_003 = bpy.data.objects.new('Plane.003', me_plane_003)
ob_leaf1_002 = bpy.data.objects.new('leaf1.002', cu_beziercurve_005)
ob_plane_002 = bpy.data.objects.new('Plane.002', me_plane_002)
ob_leaf1_001 = bpy.data.objects.new('leaf1.001', cu_beziercurve_001)
ob_plane_001 = bpy.data.objects.new('Plane.001', me_plane_001)
ob_leaf1 = bpy.data.objects.new('leaf1', cu_beziercurve_004)
ob_plane = bpy.data.objects.new('Plane', me_plane)
ob_beziercurve_001 = bpy.data.objects.new('BezierCurve.001', cu_beziercurve_003)
ob_cube = bpy.data.objects.new('Cube', me_cube)
ob_point_018 = bpy.data.objects.new('Point.018', light_point)
ob_point_007 = bpy.data.objects.new('Point.007', light_point_001)
ob_beziercircle = bpy.data.objects.new('BezierCircle', cu_beziercircle)
ob_beziercurve = bpy.data.objects.new('BezierCurve', cu_beziercurve)
ob_cylinder_011 = bpy.data.objects.new('Cylinder.011', me_cylinder_002)
ob_cylinder_010 = bpy.data.objects.new('Cylinder.010', me_cylinder_002)
ob_cylinder_009 = bpy.data.objects.new('Cylinder.009', me_cylinder_002)
ob_cylinder_008 = bpy.data.objects.new('Cylinder.008', me_cylinder_002)
ob_cylinder_005 = bpy.data.objects.new('Cylinder.005', me_cylinder_002)
ob_cylinder_004 = bpy.data.objects.new('Cylinder.004', me_cylinder_002)
ob_cylinder_003 = bpy.data.objects.new('Cylinder.003', me_cylinder_002)
ob_cylinder_002 = bpy.data.objects.new('Cylinder.002', me_cylinder_002)
ob_lamp = bpy.data.objects.new('Lamp', light_lamp)
ob_camera = bpy.data.objects.new('Camera', cam_camera)
ob_bloody_circle = bpy.data.objects.new('bloody-circle', cu_beziercircle_002)
ob_mod = bpy.data.objects.new('mod', cu_beziercurve_002)

# ---- transforms, parenting, visibility, modifiers, constraints
ob_point_008.location = (-1.0, 1.242, 0.049)
ob_point_008.rotation_euler = (0.0, 0.0, -10.21)
ob_point_008.scale = (0.5, 1.0, 1.0)
ob_point_008.lineart.crease_threshold = 0.0
ob_point_006.location = (-1.242, -1.0, 0.049)
ob_point_006.rotation_euler = (0.0, -0.0, -8.639)
ob_point_006.scale = (0.5, 1.0, 1.0)
ob_point_006.lineart.crease_threshold = 0.0
ob_point_005.location = (1.0, -1.242, 0.049)
ob_point_005.rotation_euler = (0.0, -0.0, -7.069)
ob_point_005.scale = (0.5, 1.0, 1.0)
ob_point_005.lineart.crease_threshold = 0.0
ob_point_004.location = (1.242, 1.0, 0.049)
ob_point_004.rotation_euler = (0.0, -0.0, -5.498)
ob_point_004.scale = (0.5, 1.0, 1.0)
ob_point_004.lineart.crease_threshold = 0.0
ob_point_003.location = (-1.518, 0.2439, 1.322e-07)
ob_point_003.rotation_euler = (0.0, -0.0, 2.356)
ob_point_003.lineart.crease_threshold = 0.0
ob_point_002.location = (0.2439, 1.518, 1.322e-07)
ob_point_002.rotation_euler = (0.0, -0.0, 0.7854)
ob_point_002.lineart.crease_threshold = 0.0
ob_point_001.location = (1.518, -0.2439, 1.322e-07)
ob_point_001.rotation_euler = (0.0, 0.0, -0.7854)
ob_point_001.lineart.crease_threshold = 0.0
ob_point_000.location = (-0.2439, -1.518, 1.322e-07)
ob_point_000.rotation_euler = (0.0, -0.0, -2.356)
ob_point_000.lineart.crease_threshold = 0.0
ob_beziercurve_002.location = (-0.08734, -0.006959, -0.4396)
ob_beziercurve_002.rotation_euler = (0.0, 0.0, -4.126)
ob_beziercurve_002.lineart.crease_threshold = 0.0
ob_leaf1_003.location = (0.0, 0.0, 0.4492)
ob_leaf1_003.rotation_euler = (0.0, -0.0, 4.712)
ob_leaf1_003.lineart.crease_threshold = 0.0
ob_plane_003.location = (-3.576e-07, -2.0, 0.4492)
ob_plane_003.rotation_euler = (0.0, -0.0, 4.712)
ob_plane_003.lineart.crease_threshold = 0.0
_m = ob_plane_003.modifiers.new('Solidify', 'SOLIDIFY')
_m.thickness = 0.025
_m.use_quality_normals = True
_m.use_rim_only = True
_m.nonmanifold_thickness_mode = 'FIXED'
_m.nonmanifold_merge_threshold = 0.0003
_m = ob_plane_003.modifiers.new('Curve', 'CURVE')
_m.object = ob_leaf1_003
ob_leaf1_002.location = (0.0, 0.0, 0.4492)
ob_leaf1_002.rotation_euler = (0.0, -0.0, 3.142)
ob_leaf1_002.lineart.crease_threshold = 0.0
ob_plane_002.location = (-2.0, 2.384e-07, 0.4492)
ob_plane_002.rotation_euler = (0.0, -0.0, 3.142)
ob_plane_002.lineart.crease_threshold = 0.0
_m = ob_plane_002.modifiers.new('Solidify', 'SOLIDIFY')
_m.thickness = 0.025
_m.use_quality_normals = True
_m.use_rim_only = True
_m.nonmanifold_thickness_mode = 'FIXED'
_m.nonmanifold_merge_threshold = 0.0003
_m = ob_plane_002.modifiers.new('Curve', 'CURVE')
_m.object = ob_leaf1_002
ob_leaf1_001.location = (0.0, 0.0, 0.4492)
ob_leaf1_001.rotation_euler = (0.0, -0.0, 1.571)
ob_leaf1_001.lineart.crease_threshold = 0.0
ob_plane_001.location = (1.192e-07, 2.0, 0.4492)
ob_plane_001.rotation_euler = (0.0, -0.0, 1.571)
ob_plane_001.lineart.crease_threshold = 0.0
_m = ob_plane_001.modifiers.new('Solidify', 'SOLIDIFY')
_m.thickness = 0.025
_m.use_quality_normals = True
_m.use_rim_only = True
_m.nonmanifold_thickness_mode = 'FIXED'
_m.nonmanifold_merge_threshold = 0.0003
_m = ob_plane_001.modifiers.new('Curve', 'CURVE')
_m.object = ob_leaf1_001
ob_leaf1.location = (0.0, 0.0, 0.4492)
ob_leaf1.lineart.crease_threshold = 0.0
ob_plane.location = (2.0, 0.0, 0.4492)
ob_plane.lineart.crease_threshold = 0.0
_m = ob_plane.modifiers.new('Solidify', 'SOLIDIFY')
_m.thickness = 0.025
_m.use_quality_normals = True
_m.use_rim_only = True
_m.nonmanifold_thickness_mode = 'FIXED'
_m.nonmanifold_merge_threshold = 0.0003
_m = ob_plane.modifiers.new('Curve', 'CURVE')
_m.object = ob_leaf1
ob_beziercurve_001.location = (-0.04526, -0.05903, -0.4396)
ob_beziercurve_001.rotation_euler = (0.0, -0.0, -1.845)
ob_beziercurve_001.lineart.crease_threshold = 0.0
ob_cube.location = (0.0, 0.0, 0.0)
ob_cube.scale = (1.0, 1.0, 1.709)
ob_cube.lineart.crease_threshold = 0.0
ob_point_018.location = (-0.2439, -2.26, 1.322e-07)
ob_point_018.rotation_euler = (0.0, -0.0, -2.356)
ob_point_018.lineart.crease_threshold = 0.0
ob_point_007.location = (0.1712, 1.585, -0.8046)
ob_point_007.rotation_euler = (0.0, -0.0, -4.712)
ob_point_007.scale = (0.5, 1.0, 1.0)
ob_point_007.lineart.crease_threshold = 0.0
ob_beziercircle.location = (0.0, 0.0, 0.0)
ob_beziercircle.scale = (1.791, 1.791, 1.791)
ob_beziercircle.lineart.crease_threshold = 0.0
ob_beziercurve.location = (0.0, 0.0, -0.4396)
ob_beziercurve.lineart.crease_threshold = 0.0
ob_cylinder_011.location = (0.3648, -0.4541, 0.0)
ob_cylinder_011.rotation_euler = (3.142, 1.061e-07, 2.248)
ob_cylinder_011.scale = (1.5, 1.5, 1.5)
ob_cylinder_011.lineart.crease_threshold = 0.0
ob_cylinder_010.location = (-0.3648, 0.4541, -1.192e-07)
ob_cylinder_010.rotation_euler = (3.142, 1.158e-08, -0.894)
ob_cylinder_010.scale = (1.5, 1.5, 1.5)
ob_cylinder_010.lineart.crease_threshold = 0.0
ob_cylinder_009.location = (0.4541, 0.3648, 0.0)
ob_cylinder_009.rotation_euler = (3.142, 1.061e-07, -2.465)
ob_cylinder_009.scale = (1.5, 1.5, 1.5)
ob_cylinder_009.lineart.crease_threshold = 0.0
ob_cylinder_008.location = (-0.4541, -0.3648, -1.192e-07)
ob_cylinder_008.rotation_euler = (3.142, -1.158e-08, 0.6768)
ob_cylinder_008.scale = (1.5, 1.5, 1.5)
ob_cylinder_008.lineart.crease_threshold = 0.0
ob_cylinder_005.location = (-0.5791, 0.06315, 0.0)
ob_cylinder_005.rotation_euler = (-0.0, -3.142, 3.033)
ob_cylinder_005.scale = (1.5, 1.5, 1.5)
ob_cylinder_005.lineart.crease_threshold = 0.0
ob_cylinder_004.location = (0.5791, -0.06315, 5.96e-08)
ob_cylinder_004.rotation_euler = (6.283, 3.142, -0.1086)
ob_cylinder_004.scale = (1.5, 1.5, 1.5)
ob_cylinder_004.lineart.crease_threshold = 0.0
ob_cylinder_003.location = (0.06315, 0.5791, 0.0)
ob_cylinder_003.rotation_euler = (3.142, 7.451e-08, -1.679)
ob_cylinder_003.scale = (1.5, 1.5, 1.5)
ob_cylinder_003.lineart.crease_threshold = 0.0
ob_cylinder_002.location = (-0.06315, -0.5791, 0.0)
ob_cylinder_002.rotation_euler = (3.142, 5.96e-08, 1.462)
ob_cylinder_002.scale = (1.5, 1.5, 1.5)
ob_cylinder_002.lineart.crease_threshold = 0.0
ob_lamp.location = (4.076, 1.005, 5.904)
ob_lamp.rotation_euler = (0.6503, 0.05522, 1.866)
ob_lamp.lock_rotations_4d = False
ob_lamp.empty_display_type = 'ARROWS'
ob_lamp.color = (0.0, 0.0, 0.0, 0.0)
ob_lamp.lineart.crease_threshold = 0.0
ob_camera.location = (4.226, 3.079, 0.7423)
ob_camera.rotation_euler = (1.414, -1.283e-06, -4.082)
ob_camera.scale = (1.0, 1.0, 1.0)
ob_camera.lock_rotations_4d = False
ob_camera.empty_display_type = 'ARROWS'
ob_camera.color = (0.0, 0.0, 0.0, 0.0)
ob_camera.display_type = 'WIRE'
ob_camera.lineart.crease_threshold = 0.0
ob_bloody_circle.location = (0.0, 0.0, 0.0)
ob_bloody_circle.lineart.crease_threshold = 0.0
ob_mod.location = (0.0, 0.0, 0.0)
ob_mod.lineart.crease_threshold = 0.0
cu_beziercurve_007.bevel_object = ob_bloody_circle
cu_beziercurve_007.taper_object = ob_mod
cu_beziercurve_006.bevel_object = ob_bloody_circle
cu_beziercurve_006.taper_object = ob_mod
cu_beziercurve_005.bevel_object = ob_bloody_circle
cu_beziercurve_005.taper_object = ob_mod
cu_beziercurve_001.bevel_object = ob_bloody_circle
cu_beziercurve_001.taper_object = ob_mod
cu_beziercurve_004.bevel_object = ob_bloody_circle
cu_beziercurve_004.taper_object = ob_mod
cu_beziercurve_003.bevel_object = ob_bloody_circle
cu_beziercurve_003.taper_object = ob_mod
cu_beziercurve.bevel_object = ob_bloody_circle
cu_beziercurve.taper_object = ob_mod

# ---- collection membership
col_collection_1.objects.link(ob_point_008)
col_collection_1.objects.link(ob_point_006)
col_collection_1.objects.link(ob_point_005)
col_collection_1.objects.link(ob_point_004)
col_collection_1.objects.link(ob_point_003)
col_collection_1.objects.link(ob_point_002)
col_collection_1.objects.link(ob_point_001)
col_collection_1.objects.link(ob_point_000)
col_collection_1.objects.link(ob_beziercurve_002)
col_collection_1.objects.link(ob_leaf1_003)
col_collection_1.objects.link(ob_plane_003)
col_collection_1.objects.link(ob_leaf1_002)
col_collection_1.objects.link(ob_plane_002)
col_collection_1.objects.link(ob_leaf1_001)
col_collection_1.objects.link(ob_plane_001)
col_collection_1.objects.link(ob_leaf1)
col_collection_1.objects.link(ob_plane)
col_collection_1.objects.link(ob_beziercurve_001)
col_collection_1.objects.link(ob_cube)
col_collection_1.objects.link(ob_point_018)
col_collection_1.objects.link(ob_point_007)
col_collection_1.objects.link(ob_beziercircle)
col_collection_1.objects.link(ob_beziercurve)
col_collection_1.objects.link(ob_cylinder_011)
col_collection_1.objects.link(ob_cylinder_010)
col_collection_1.objects.link(ob_cylinder_009)
col_collection_1.objects.link(ob_cylinder_008)
col_collection_1.objects.link(ob_cylinder_005)
col_collection_1.objects.link(ob_cylinder_004)
col_collection_1.objects.link(ob_cylinder_003)
col_collection_1.objects.link(ob_cylinder_002)
col_collection_1.objects.link(ob_lamp)
col_collection_1.objects.link(ob_camera)
col_collection_2.objects.link(ob_bloody_circle)
col_collection_2.objects.link(ob_mod)
def _layer_coll(name, lc=None):
    lc = lc or bpy.context.view_layer.layer_collection
    for c in lc.children:
        if c.name == name: return c
        r = _layer_coll(name, c)
        if r: return r
_layer_coll('Collection 2').exclude = True

# ---- scene / render settings (as saved in the file)
scene.camera = ob_camera
scene.frame_start = 1; scene.frame_end = 250; scene.frame_set(1)
scene.render.engine = 'CYCLES'
scene.render.resolution_x = 64
scene.render.resolution_y = 64
scene.render.dither_intensity = 0.0
scene.render.film_transparent = True
scene.render.use_border = True
scene.cycles.use_denoising = False
scene.cycles.samples = 576
scene.cycles.sampling_pattern = 'TABULATED_SOBOL'
scene.cycles.light_sampling_threshold = 0.0
scene.cycles.use_adaptive_sampling = False
scene.cycles.use_light_tree = False
scene.cycles.blur_glossy = 0.0
scene.cycles.max_bounces = 128
scene.cycles.diffuse_bounces = 128
scene.cycles.glossy_bounces = 128
scene.cycles.transmission_bounces = 128
scene.cycles.volume_bounces = 128
scene.cycles.transparent_max_bounces = 128
scene.cycles.pixel_filter_type = 'GAUSSIAN'
scene.cycles.sample_clamp_indirect = 0.0
scene.view_settings.view_transform = 'Standard'
bpy.context.view_layer.update()
